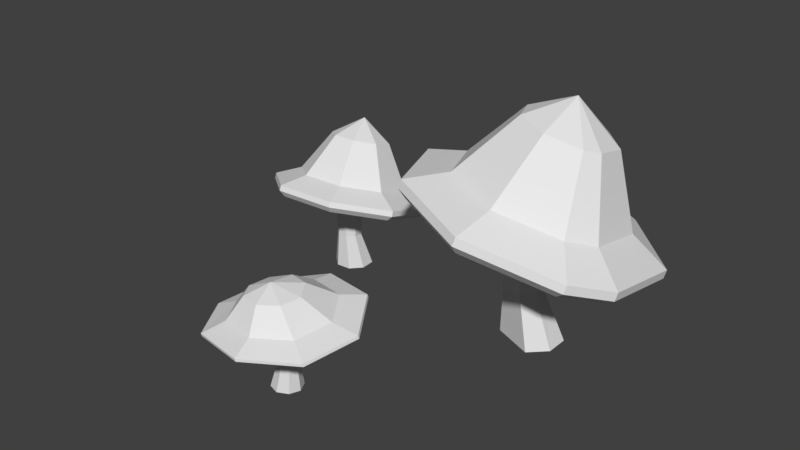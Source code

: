 # Source: Mushroom0.blend  (saved by Blender 2.77.0; exported with 4.5.12 LTS)
import bpy
from mathutils import Matrix  # noqa: F401  (used for matrix-valued properties, if any)

bpy.ops.wm.read_factory_settings(use_empty=True)
scene = bpy.context.scene
scene.name = 'Scene'

# ---- collections
col_collection_1 = bpy.data.collections.new('Collection 1'); scene.collection.children.link(col_collection_1)

# ---- world
world_world = bpy.data.worlds.new('World'); scene.world = world_world
world_world.color = (0.05088, 0.05088, 0.05088)
world_world.use_sun_shadow = False
world_world.sun_shadow_jitter_overblur = 0.0
world_world.cycles.sampling_method = 'MANUAL'

# ---- meshes
me_circle_001 = bpy.data.meshes.new('Circle.001')
me_circle_001.from_pydata([(-3.251, 1.379, 0.2388), (-3.577, 1.108, 0.3786), (-3.801, 0.5164, 0.5687), (-3.501, -0.1553, 0.6525), (-2.826, -0.4423, 0.5581), (-2.17, -0.1766, 0.3408), (-1.977, 0.1263, 0.225), (-2.003, 0.8486, 0.06438), (-2.531, 1.367, 0.07012), (-3.095, 1.132, 0.41), (-3.317, 0.9475, 0.5055), (-3.471, 0.5431, 0.6354), (-3.266, 0.08422, 0.6926), (-2.804, -0.1119, 0.6281), (-2.356, 0.0697, 0.4797), (-2.224, 0.2766, 0.4005), (-2.242, 0.7701, 0.2908), (-2.602, 1.125, 0.2947), (-2.856, 0.9689, 0.9296), (-2.977, 0.8689, 0.9812), (-3.06, 0.6504, 1.051), (-2.949, 0.4024, 1.082), (-2.699, 0.2965, 1.047), (-2.457, 0.3946, 0.9673), (-2.386, 0.5064, 0.9245), (-2.395, 0.7731, 0.8652), (-2.59, 0.9646, 0.8673), (-2.698, 0.6948, 1.192), (-2.66, 0.5857, 0.3102), (-2.654, 0.4226, 0.3465), (-2.765, 0.3092, 0.3991), (-3.047, 0.4289, 0.4384), (-2.953, 0.6759, 0.3591), (-2.779, 0.7029, 0.3115), (-2.816, 0.3179, 0.2388), (-3.481, -0.1325, 0.5054), (-2.586, 1.271, -0.03162), (-2.858, -0.397, 0.4182), (-3.25, 1.282, 0.1239), (-3.55, 1.032, 0.2527), (-2.253, -0.1521, 0.2179), (-2.075, 0.1271, 0.1111), (-3.757, 0.4867, 0.4279), (-2.099, 0.7929, -0.03691), (-3.518, -0.1715, 0.5909), (-2.015, 0.8351, 0.001155), (-2.545, 1.355, 0.006909), (-2.84, -0.4594, 0.4962), (-3.267, 1.367, 0.1761), (-3.593, 1.095, 0.3162), (-2.183, -0.1929, 0.2783), (-1.989, 0.1109, 0.1622), (-3.819, 0.502, 0.5068), (-2.617, 0.6159, -0.6381), (-2.834, 0.5262, -0.617), (-2.617, 0.4364, -0.6381), (-3.051, 0.4364, -0.6381), (-2.744, 0.3096, -0.6381), (-2.924, 0.7427, -0.6381), (-2.744, 0.7427, -0.6381), (-2.727, 0.4089, 0.1999), (-3.041, 0.4129, 0.2679), (-2.731, 0.5392, 0.1731), (-2.826, 0.6326, 0.174), (-2.956, 0.6343, 0.2022), (-2.834, 0.3354, -0.2032), (-2.948, 0.6074, -0.2158), (-2.754, 0.4151, -0.2165), (-3.026, 0.415, -0.1933), (-2.755, 0.5277, -0.2257), (-2.835, 0.6074, -0.2254), (-5.15, 0.6898, -0.05801), (-5.118, 0.2384, 0.0919), (-4.759, -0.05816, 0.1953), (-4.284, -0.02609, 0.1916), (-3.97, 0.3158, 0.08298), (-4.001, 0.7672, -0.06693), (-4.36, 1.064, -0.1703), (-4.836, 1.032, -0.1666), (-4.964, 0.6596, 0.05221), (-4.942, 0.3512, 0.1546), (-4.697, 0.1486, 0.2253), (-4.372, 0.1706, 0.2227), (-4.158, 0.4041, 0.1485), (-4.18, 0.7125, 0.04612), (-4.425, 0.9151, -0.02451), (-4.75, 0.8932, -0.02199), (-4.783, 0.7043, 0.3868), (-4.772, 0.5377, 0.4421), (-4.639, 0.4282, 0.4803), (-4.464, 0.4401, 0.4789), (-4.348, 0.5663, 0.4388), (-4.359, 0.7329, 0.3835), (-4.492, 0.8424, 0.3453), (-4.667, 0.8306, 0.3467), (-4.568, 0.6863, 0.5668), (-4.515, 0.635, -0.01202), (-4.434, 0.568, 0.01133), (-4.427, 0.4661, 0.04518), (-4.498, 0.3889, 0.06971), (-4.605, 0.3817, 0.07054), (-4.686, 0.4486, 0.04719), (-4.693, 0.5506, 0.01334), (-4.622, 0.6278, -0.01119), (-4.453, 0.4455, -0.05803), (-4.304, -0.01104, 0.09806), (-4.813, 0.9639, -0.2321), (-5.102, 0.6488, -0.132), (-4.015, 0.3041, -0.00206), (-5.073, 0.2327, 0.006162), (-4.044, 0.7202, -0.1402), (-4.743, -0.0406, 0.1015), (-4.375, 0.9935, -0.2355), (-4.359, 1.052, -0.211), (-4.282, -0.04086, 0.1519), (-4.836, 1.02, -0.2073), (-5.151, 0.677, -0.09841), (-3.968, 0.302, 0.04296), (-5.119, 0.2243, 0.05191), (-3.999, 0.7546, -0.1074), (-4.759, -0.07302, 0.1556), (-4.511, 0.6683, -0.6226), (-4.561, 0.5257, -0.6091), (-4.697, 0.4599, -0.6226), (-4.425, 0.5915, -0.6226), (-4.61, 0.3831, -0.6226), (-4.495, 0.3899, -0.6226), (-4.418, 0.4762, -0.6226), (-4.703, 0.5752, -0.6226), (-4.627, 0.6615, -0.6226), (-4.458, 0.5273, -0.08306), (-4.659, 0.4317, -0.05656), (-4.595, 0.3779, -0.03929), (-4.523, 0.5811, -0.1003), (-4.608, 0.5754, -0.09973), (-4.509, 0.3836, -0.0399), (-4.665, 0.5135, -0.0816), (-4.469, 0.4443, -0.3426), (-4.649, 0.5056, -0.3507), (-4.473, 0.5165, -0.3512), (-4.644, 0.4334, -0.3422), (-4.59, 0.3856, -0.3362), (-4.528, 0.5643, -0.3571), (-4.517, 0.3901, -0.3364), (-4.6, 0.5598, -0.3569), (-4.092, -1.47, -0.1552), (-3.671, -1.562, -0.1237), (-3.312, -1.331, -0.1272), (-3.225, -0.9125, -0.09271), (-3.461, -0.5515, -0.04175), (-3.882, -0.4596, -0.07314), (-4.241, -0.6907, -0.1514), (-4.328, -1.109, -0.1862), (-4.0, -1.335, -0.08748), (-3.713, -1.398, -0.0686), (-3.467, -1.24, -0.06768), (-3.408, -0.9543, -0.04477), (-3.57, -0.7077, -0.0126), (-3.857, -0.6449, -0.03143), (-4.103, -0.8028, -0.09077), (-4.162, -1.089, -0.1144), (-3.931, -1.229, 0.07672), (-3.776, -1.263, 0.0857), (-3.643, -1.178, 0.09029), (-3.611, -1.023, 0.09561), (-3.699, -0.8898, 0.1111), (-3.854, -0.8559, 0.1015), (-3.987, -0.9412, 0.06975), (-4.019, -1.096, 0.06331), (-3.83, -1.078, 0.1507), (-3.883, -0.9406, -0.1146), (-3.802, -0.8884, -0.09534), (-3.707, -0.9092, -0.08971), (-3.654, -0.9907, -0.09903), (-3.673, -1.085, -0.1086), (-3.754, -1.137, -0.11), (-3.849, -1.117, -0.1157), (-3.903, -1.035, -0.1243), (-3.695, -0.9658, -0.1919), (-3.26, -0.9106, -0.1329), (-4.277, -1.092, -0.2207), (-4.059, -1.425, -0.1918), (-3.478, -0.5778, -0.08721), (-3.671, -1.509, -0.1632), (-3.866, -0.4931, -0.1154), (-3.34, -1.296, -0.1657), (-4.197, -0.7061, -0.1877), (-4.239, -0.6849, -0.172), (-3.219, -0.9074, -0.1138), (-4.326, -1.105, -0.2071), (-4.089, -1.467, -0.1758), (-3.457, -0.5454, -0.06229), (-3.666, -1.559, -0.1445), (-3.879, -0.4532, -0.0934), (-3.306, -1.327, -0.1487), (-3.87, -0.9451, -0.6636), (-3.782, -1.02, -0.6511), (-3.774, -1.135, -0.6572), (-3.791, -0.9052, -0.6616), (-3.695, -1.095, -0.6591), (-3.667, -1.012, -0.6627), (-3.707, -0.9327, -0.6616), (-3.858, -1.108, -0.6578), (-3.898, -1.029, -0.6614), (-3.755, -0.9469, -0.214), (-3.743, -1.117, -0.1873), (-3.687, -1.086, -0.1775), (-3.811, -0.9777, -0.2334), (-3.831, -1.04, -0.2309), (-3.667, -1.023, -0.1827), (-3.803, -1.098, -0.2095), (-3.699, -0.9776, -0.4302), (-3.793, -1.088, -0.4321), (-3.751, -0.9606, -0.4384), (-3.74, -1.105, -0.4237), (-3.691, -1.08, -0.4211), (-3.801, -0.986, -0.4463), (-3.674, -1.027, -0.4266), (-3.818, -1.039, -0.4416)], [], [(7, 8, 17, 16), (8, 0, 9, 17), (4, 5, 14, 13), (1, 2, 11, 10), (0, 1, 10, 9), (6, 7, 16, 15), (5, 6, 15, 14), (2, 3, 12, 11), (11, 12, 21, 20), (16, 17, 26, 25), (12, 13, 22, 21), (17, 9, 18, 26), (13, 14, 23, 22), (10, 11, 20, 19), (9, 10, 19, 18), (15, 16, 25, 24), (14, 15, 24, 23), (2, 52, 44, 3), (23, 24, 27), (24, 25, 27), (20, 21, 27), (25, 26, 27), (21, 22, 27), (22, 23, 27), (19, 20, 27), (8, 7, 45, 46), (18, 19, 27), (32, 31, 42, 39), (28, 43, 41, 29), (42, 31, 35), (26, 18, 27), (28, 33, 36, 43), (32, 39, 38), (56, 58, 54), (29, 41, 40), (30, 29, 40, 37), (67, 65, 57, 55), (65, 68, 56, 57), (69, 67, 55, 53), (30, 37, 35, 31), (70, 69, 53, 59), (66, 70, 59, 58), (50, 47, 37, 40), (48, 46, 36, 38), (47, 44, 35, 37), (68, 66, 58, 56), (51, 50, 40, 41), (44, 52, 42, 35), (49, 48, 38, 39), (45, 51, 41, 43), (52, 49, 39, 42), (46, 45, 43, 36), (6, 51, 45, 7), (1, 49, 52, 2), (4, 47, 50, 5), (6, 5, 50, 51), (0, 8, 46, 48), (1, 0, 48, 49), (4, 3, 44, 47), (32, 64, 61, 31), (59, 53, 54), (58, 59, 54), (53, 55, 54), (57, 56, 54), (55, 57, 54), (32, 33, 63, 64), (61, 64, 66, 68), (33, 28, 62, 63), (28, 29, 60, 62), (30, 31, 61, 34), (29, 30, 34, 60), (64, 63, 70, 66), (38, 36, 33, 32), (63, 62, 69, 70), (62, 60, 67, 69), (34, 61, 68, 65), (60, 34, 65, 67), (72, 73, 81, 80), (85, 86, 94, 93), (75, 76, 84, 83), (86, 79, 87, 94), (79, 80, 88, 87), (76, 77, 85, 84), (81, 82, 90, 89), (82, 83, 91, 90), (80, 81, 89, 88), (93, 94, 95), (83, 84, 92, 91), (71, 78, 115, 116), (71, 116, 118, 72), (84, 85, 93, 92), (72, 118, 120, 73), (76, 119, 113, 77), (92, 93, 95), (89, 90, 95), (90, 91, 95), (114, 120, 111, 105), (78, 77, 113, 115), (113, 119, 110, 112), (116, 115, 106, 107), (118, 116, 107, 109), (100, 111, 109, 101), (74, 75, 83, 82), (88, 89, 95), (96, 112, 110, 97), (77, 78, 86, 85), (78, 71, 79, 86), (98, 108, 105, 99), (73, 74, 82, 81), (139, 137, 127, 124), (140, 138, 128, 123), (141, 140, 123, 125), (142, 139, 124, 121), (143, 141, 125, 126), (144, 142, 121, 129), (137, 143, 126, 127), (138, 144, 129, 128), (96, 103, 106, 112), (120, 118, 109, 111), (117, 114, 105, 108), (100, 99, 105, 111), (91, 92, 95), (102, 101, 109, 107), (97, 110, 108, 98), (107, 106, 103, 102), (115, 113, 112, 106), (75, 117, 119, 76), (73, 120, 114, 74), (74, 114, 117, 75), (87, 88, 95), (119, 117, 108, 110), (94, 87, 95), (127, 126, 122), (129, 121, 122), (128, 129, 122), (126, 125, 122), (121, 124, 122), (125, 123, 122), (124, 127, 122), (123, 128, 122), (102, 103, 134, 136), (98, 99, 135, 104), (103, 96, 133, 134), (99, 100, 132, 135), (96, 97, 130, 133), (100, 101, 131, 132), (101, 102, 136, 131), (97, 98, 104, 130), (136, 134, 144, 138), (104, 135, 143, 137), (134, 133, 142, 144), (135, 132, 141, 143), (133, 130, 139, 142), (132, 131, 140, 141), (131, 136, 138, 140), (130, 104, 137, 139), (151, 152, 160, 159), (148, 149, 157, 156), (152, 145, 153, 160), (145, 146, 154, 153), (149, 150, 158, 157), (146, 147, 155, 154), (150, 151, 159, 158), (155, 156, 164, 163), (159, 160, 168, 167), (156, 157, 165, 164), (160, 153, 161, 168), (153, 154, 162, 161), (157, 158, 166, 165), (154, 155, 163, 162), (158, 159, 167, 166), (150, 193, 187, 151), (162, 163, 169), (166, 167, 169), (163, 164, 169), (167, 168, 169), (164, 165, 169), (161, 162, 169), (165, 166, 169), (192, 190, 181, 183), (174, 185, 183, 175), (170, 186, 184, 171), (193, 191, 182, 184), (176, 175, 183, 181), (170, 177, 180, 186), (181, 180, 177, 176), (172, 182, 179, 173), (174, 173, 179, 185), (213, 211, 201, 198), (214, 212, 202, 197), (215, 214, 197, 199), (216, 213, 198, 195), (217, 215, 199, 200), (218, 216, 195, 203), (211, 217, 200, 201), (212, 218, 203, 202), (190, 189, 180, 181), (152, 151, 187, 189), (191, 188, 179, 182), (171, 184, 182, 172), (168, 161, 169), (188, 194, 185, 179), (194, 192, 183, 185), (187, 193, 184, 186), (189, 187, 186, 180), (146, 192, 194, 147), (149, 191, 193, 150), (145, 190, 192, 146), (145, 152, 189, 190), (147, 194, 188, 148), (148, 188, 191, 149), (201, 200, 196), (203, 195, 196), (202, 203, 196), (200, 199, 196), (195, 198, 196), (199, 197, 196), (198, 201, 196), (197, 202, 196), (176, 177, 208, 210), (172, 173, 209, 178), (177, 170, 207, 208), (173, 174, 206, 209), (170, 171, 204, 207), (174, 175, 205, 206), (175, 176, 210, 205), (171, 172, 178, 204), (210, 208, 218, 212), (178, 209, 217, 211), (208, 207, 216, 218), (209, 206, 215, 217), (207, 204, 213, 216), (206, 205, 214, 215), (205, 210, 212, 214), (204, 178, 211, 213), (3, 4, 13, 12), (147, 148, 156, 155), (71, 72, 80, 79)])
_uv = me_circle_001.uv_layers.new(name='UVMap')
_uv.uv.foreach_set('vector', [0.0, 0.0, 0.0, 0.0, 0.0, 0.0, 0.0, 0.0, 0.0, 0.0, 0.0, 0.0, 0.0, 0.0, 0.0, 0.0, 0.0, 0.0, 0.0, 0.0, 0.0, 0.0, 0.0, 0.0, 0.0, 0.0, 0.0, 0.0, 0.0, 0.0, 0.0, 0.0, 0.0, 0.0, 0.0, 0.0, 0.0, 0.0, 0.0, 0.0, 0.0, 0.0, 0.0, 0.0, 0.0, 0.0, 0.0, 0.0, 0.0, 0.0, 0.0, 0.0, 0.0, 0.0, 0.0, 0.0, 0.0, 0.0, 0.0, 0.0, 0.0, 0.0, 0.0, 0.0, 0.0, 0.0, 0.0, 0.0, 0.0, 0.0, 0.0, 0.0, 0.0, 0.0, 0.0, 0.0, 0.0, 0.0, 0.0, 0.0, 0.0, 0.0, 0.0, 0.0, 0.0, 0.0, 0.0, 0.0, 0.0, 0.0, 0.0, 0.0, 0.0, 0.0, 0.0, 0.0, 0.0, 0.0, 0.0, 0.0, 0.0, 0.0, 0.0, 0.0, 0.0, 0.0, 0.0, 0.0, 0.0, 0.0, 0.0, 0.0, 0.0, 0.0, 0.0, 0.0, 0.0, 0.0, 0.0, 0.0, 0.0, 0.0, 0.0, 0.0, 0.0, 0.0, 0.0, 0.0, 0.0, 0.0, 0.0, 0.0, 0.0, 0.0, 0.0, 0.0, 0.0, 0.0, 0.0, 0.0, 0.0, 0.0, 0.0, 0.0, 0.0, 0.0, 0.0, 0.0, 0.0, 0.0, 0.0, 0.0, 0.0, 0.0, 0.0, 0.0, 0.0, 0.0, 0.0, 0.0, 0.0, 0.0, 0.0, 0.0, 0.0, 0.0, 0.0, 0.0, 0.0, 0.0, 0.0, 0.0, 0.0, 0.0, 0.0, 0.0, 0.0, 0.0, 0.0, 0.0, 0.0, 0.0, 0.0, 0.0, 0.0, 0.0, 0.0, 0.0, 0.0, 0.0, 0.0, 0.0, 0.0, 0.0, 0.0, 0.0, 0.0, 0.0, 0.0, 0.0, 0.0, 0.0, 0.0, 0.0, 0.0, 0.0, 0.0, 0.0, 0.0, 0.0, 0.0, 0.0, 0.0, 0.0, 0.0, 0.0, 0.0, 0.0, 0.0, 0.0, 0.0, 0.0, 0.0, 0.0, 0.0, 0.0, 0.0, 0.0, 0.0, 0.0, 0.0, 0.0, 0.0, 0.0, 0.0, 0.0, 0.0, 0.0, 0.0, 0.0, 0.0, 0.0, 0.0, 0.0, 0.0, 0.0, 0.0, 0.0, 0.0, 0.0, 0.0, 0.0, 0.0, 0.0, 0.0, 0.0, 0.0, 0.0, 0.0, 0.0, 0.0, 0.0, 0.0, 0.0, 0.0, 0.0, 0.0, 0.0, 0.0, 0.0, 0.0, 0.0, 0.0, 0.0, 0.0, 0.0, 0.0, 0.0, 0.0, 0.0, 0.0, 0.0, 0.0, 0.0, 0.0, 0.0, 0.0, 0.0, 0.0, 0.0, 0.0, 0.0, 0.0, 0.0, 0.0, 0.0, 0.0, 0.0, 0.0, 0.0, 0.0, 0.0, 0.0, 0.0, 0.0, 0.0, 0.0, 0.0, 0.0, 0.0, 0.0, 0.0, 0.0, 0.0, 0.0, 0.0, 0.0, 0.0, 0.0, 0.0, 0.0, 0.0, 0.0, 0.0, 0.0, 0.0, 0.0, 0.0, 0.0, 0.0, 0.0, 0.0, 0.0, 0.0, 0.0, 0.0, 0.0, 0.0, 0.0, 0.0, 0.0, 0.0, 0.0, 0.0, 0.0, 0.0, 0.0, 0.0, 0.0, 0.0, 0.0, 0.0, 0.0, 0.0, 0.0, 0.0, 0.0, 0.0, 0.0, 0.0, 0.0, 0.0, 0.0, 0.0, 0.0, 0.0, 0.0, 0.0, 0.0, 0.0, 0.0, 0.0, 0.0, 0.0, 0.0, 0.0, 0.0, 0.0, 0.0, 0.0, 0.0, 0.0, 0.0, 0.0, 0.0, 0.0, 0.0, 0.0, 0.0, 0.0, 0.0, 0.0, 0.0, 0.0, 0.0, 0.0, 0.0, 0.0, 0.0, 0.0, 0.0, 0.0, 0.0, 0.0, 0.0, 0.0, 0.0, 0.0, 0.0, 0.0, 0.0, 0.0, 0.0, 0.0, 0.0, 0.0, 0.0, 0.0, 0.0, 0.0, 0.0, 0.0, 0.0, 0.0, 0.0, 0.0, 0.0, 0.0, 0.0, 0.0, 0.0, 0.0, 0.0, 0.0, 0.0, 0.0, 0.0, 0.0, 0.0, 0.0, 0.0, 0.0, 0.0, 0.0, 0.0, 0.0, 0.0, 0.0, 0.0, 0.0, 0.0, 0.0, 0.0, 0.0, 0.0, 0.0, 0.0, 0.0, 0.0, 0.0, 0.0, 0.0, 0.0, 0.0, 0.0, 0.0, 0.0, 0.0, 0.0, 0.0, 0.0, 0.0, 0.0, 0.0, 0.0, 0.0, 0.0, 0.0, 0.0, 0.0, 0.0, 0.0, 0.0, 0.0, 0.0, 0.0, 0.0, 0.0, 0.0, 0.0, 0.0, 0.0, 0.0, 0.0, 0.0, 0.0, 0.0, 0.0, 0.0, 0.0, 0.0, 0.0, 0.0, 0.0, 0.0, 0.0, 0.0, 0.0, 0.0, 0.0, 0.0, 0.0, 0.0, 0.0, 0.0, 0.0, 0.0, 0.0, 0.0, 0.0, 0.0, 0.0, 0.0, 0.0, 0.0, 0.0, 0.0, 0.0, 0.0, 0.0, 0.0, 0.0, 0.0, 0.0, 0.0, 0.0, 0.0, 0.0, 0.0, 0.0, 0.0, 0.0, 0.0, 0.0, 0.0, 0.0, 0.0, 0.0, 0.0, 0.0, 0.0, 0.0, 0.0, 0.0, 0.0, 0.0, 0.0, 0.0, 0.0, 0.0, 0.0, 0.0, 0.0, 0.0, 0.0, 0.0, 0.0, 0.0, 0.0, 0.0, 0.0, 0.0, 0.0, 0.0, 0.0, 0.0, 0.0, 0.0, 0.0, 0.0, 0.0, 0.0, 0.0, 0.0, 0.0, 0.0, 0.0, 0.0, 0.0, 0.0, 0.0, 0.0, 0.0, 0.0, 0.0, 0.0, 0.0, 0.0, 0.0, 0.0, 0.0, 0.0, 0.0, 0.0, 0.0, 0.0, 0.0, 0.0, 0.0, 0.0, 0.0, 0.0, 0.0, 0.0, 0.0, 0.0, 0.0, 0.0, 0.0, 0.0, 0.0, 0.0, 0.0, 0.0, 0.0, 0.0, 0.0, 0.0, 0.0, 0.0, 0.0, 0.0, 0.0, 0.0, 0.0, 0.0, 0.0, 0.0, 0.0, 0.0, 0.0, 0.0, 0.0, 0.0, 0.0, 0.0, 0.0, 0.0, 0.0, 0.0, 0.0, 0.0, 0.0, 0.0, 0.0, 0.0, 0.0, 0.0, 0.0, 0.0, 0.0, 0.0, 0.0, 0.0, 0.0, 0.0, 0.0, 0.0, 0.0, 0.0, 0.0, 0.0, 0.0, 0.0, 0.0, 0.0, 0.0, 0.0, 0.0, 0.0, 0.0, 0.0, 0.0, 0.0, 0.0, 0.0, 0.0, 0.0, 0.0, 0.0, 0.0, 0.0, 0.0, 0.0, 0.0, 0.0, 0.0, 0.0, 0.0, 0.0, 0.0, 0.0, 0.0, 0.0, 0.0, 0.0, 0.0, 0.0, 0.0, 0.0, 0.0, 0.0, 0.0, 0.0, 0.0, 0.0, 0.0, 0.0, 0.0, 0.0, 0.0, 0.0, 0.0, 0.0, 0.0, 0.0, 0.0, 0.0, 0.0, 0.0, 0.0, 0.0, 0.0, 0.0, 0.0, 0.0, 0.0, 0.0, 0.0, 0.0, 0.0, 0.0, 0.0, 0.0, 0.0, 0.0, 0.0, 0.0, 0.0, 0.0, 0.0, 0.0, 0.0, 0.0, 0.0, 0.0, 0.0, 0.0, 0.0, 0.0, 0.0, 0.0, 0.0, 0.0, 0.0, 0.0, 0.0, 0.0, 0.0, 0.0, 0.0, 0.0, 0.0, 0.0, 0.0, 0.0, 0.0, 0.0, 0.0, 0.0, 0.0, 0.0, 0.0, 0.0, 0.0, 0.0, 0.0, 0.0, 0.0, 0.0, 0.0, 0.0, 0.0, 0.0, 0.0, 0.0, 0.0, 0.0, 0.0, 0.0, 0.0, 0.0, 0.0, 0.0, 0.0, 0.0, 0.0, 0.0, 0.0, 0.0, 0.0, 0.0, 0.0, 0.0, 0.0, 0.0, 0.0, 0.0, 0.0, 0.0, 0.0, 0.0, 0.0, 0.0, 0.0, 0.0, 0.0, 0.0, 0.0, 0.0, 0.0, 0.0, 0.0, 0.0, 0.0, 0.0, 0.0, 0.0, 0.0, 0.0, 0.0, 0.0, 0.0, 0.0, 0.0, 0.0, 0.0, 0.0, 0.0, 0.0, 0.0, 0.0, 0.0, 0.0, 0.0, 0.0, 0.0, 0.0, 0.0, 0.0, 0.0, 0.0, 0.0, 0.0, 0.0, 0.0, 0.0, 0.0, 0.0, 0.0, 0.0, 0.0, 0.0, 0.0, 0.0, 0.0, 0.0, 0.0, 0.0, 0.0, 0.0, 0.0, 0.0, 0.0, 0.0, 0.0, 0.0, 0.0, 0.0, 0.0, 0.0, 0.0, 0.0, 0.0, 0.0, 0.0, 0.0, 0.0, 0.0, 0.0, 0.0, 0.0, 0.0, 0.0, 0.0, 0.0, 0.0, 0.0, 0.0, 0.0, 0.0, 0.0, 0.0, 0.0, 0.0, 0.0, 0.0, 0.0, 0.0, 0.0, 0.0, 0.0, 0.0, 0.0, 0.0, 0.0, 0.0, 0.0, 0.0, 0.0, 0.0, 0.0, 0.0, 0.0, 0.0, 0.0, 0.0, 0.0, 0.0, 0.0, 0.0, 0.0, 0.0, 0.0, 0.0, 0.0, 0.0, 0.0, 0.0, 0.0, 0.0, 0.0, 0.0, 0.0, 0.0, 0.0, 0.0, 0.0, 0.0, 0.0, 0.0, 0.0, 0.0, 0.0, 0.0, 0.0, 0.0, 0.0, 0.0, 0.0, 0.0, 0.0, 0.0, 0.0, 0.0, 0.0, 0.0, 0.0, 0.0, 0.0, 0.0, 0.0, 0.0, 0.0, 0.0, 0.0, 0.0, 0.0, 0.0, 0.0, 0.0, 0.0, 0.0, 0.0, 0.0, 0.0, 0.0, 0.0, 0.0, 0.0, 0.0, 0.0, 0.0, 0.0, 0.0, 0.0, 0.0, 0.0, 0.0, 0.0, 0.0, 0.0, 0.0, 0.0, 0.0, 0.0, 0.0, 0.0, 0.0, 0.0, 0.0, 0.0, 0.0, 0.0, 0.0, 0.0, 0.0, 0.0, 0.0, 0.0, 0.0, 0.0, 0.0, 0.0, 0.0, 0.0, 0.0, 0.0, 0.0, 0.0, 0.0, 0.0, 0.0, 0.0, 0.0, 0.0, 0.0, 0.0, 0.0, 0.0, 0.0, 0.0, 0.0, 0.0, 0.0, 0.0, 0.0, 0.0, 0.0, 0.0, 0.0, 0.0, 0.0, 0.0, 0.0, 0.0, 0.0, 0.0, 0.0, 0.0, 0.0, 0.0, 0.0, 0.0, 0.0, 0.0, 0.0, 0.0, 0.0, 0.0, 0.0, 0.0, 0.0, 0.0, 0.0, 0.0, 0.0, 0.0, 0.0, 0.0, 0.0, 0.0, 0.0, 0.0, 0.0, 0.0, 0.0, 0.0, 0.0, 0.0, 0.0, 0.0, 0.0, 0.0, 0.0, 0.0, 0.0, 0.0, 0.0, 0.0, 0.0, 0.0, 0.0, 0.0, 0.0, 0.0, 0.0, 0.0, 0.0, 0.0, 0.0, 0.0, 0.0, 0.0, 0.0, 0.0, 0.0, 0.0, 0.0, 0.0, 0.0, 0.0, 0.0, 0.0, 0.0, 0.0, 0.0, 0.0, 0.0, 0.0, 0.0, 0.0, 0.0, 0.0, 0.0, 0.0, 0.0, 0.0, 0.0, 0.0, 0.0, 0.0, 0.0, 0.0, 0.0, 0.0, 0.0, 0.0, 0.0, 0.0, 0.0, 0.0, 0.0, 0.0, 0.0, 0.0, 0.0, 0.0, 0.0, 0.0, 0.0, 0.0, 0.0, 0.0, 0.0, 0.0, 0.0, 0.0, 0.0, 0.0, 0.0, 0.0, 0.0, 0.0, 0.0, 0.0, 0.0, 0.0, 0.0, 0.0, 0.0, 0.0, 0.0, 0.0, 0.0, 0.0, 0.0, 0.0, 0.0, 0.0, 0.0, 0.0, 0.0, 0.0, 0.0, 0.0, 0.0, 0.0, 0.0, 0.0, 0.0, 0.0, 0.0, 0.0, 0.0, 0.0, 0.0, 0.0, 0.0, 0.0, 0.0, 0.0, 0.0, 0.0, 0.0, 0.0, 0.0, 0.0, 0.0, 0.0, 0.0, 0.0, 0.0, 0.0, 0.0, 0.0, 0.0, 0.0, 0.0, 0.0, 0.0, 0.0, 0.0, 0.0, 0.0, 0.0, 0.0, 0.0, 0.0, 0.0, 0.0, 0.0, 0.0, 0.0, 0.0, 0.0, 0.0, 0.0, 0.0, 0.0, 0.0, 0.0, 0.0, 0.0, 0.0, 0.0, 0.0, 0.0, 0.0, 0.0, 0.0, 0.0, 0.0, 0.0, 0.0, 0.0, 0.0, 0.0, 0.0, 0.0, 0.0, 0.0, 0.0, 0.0, 0.0, 0.0, 0.0, 0.0, 0.0, 0.0, 0.0, 0.0, 0.0, 0.0, 0.0, 0.0, 0.0, 0.0, 0.0, 0.0, 0.0, 0.0, 0.0, 0.0, 0.0, 0.0, 0.0, 0.0, 0.0, 0.0, 0.0, 0.0, 0.0, 0.0, 0.0, 0.0, 0.0, 0.0, 0.0, 0.0, 0.0, 0.0, 0.0, 0.0, 0.0, 0.0, 0.0, 0.0, 0.0, 0.0, 0.0, 0.0, 0.0, 0.0, 0.0, 0.0, 0.0, 0.0, 0.0, 0.0, 0.0, 0.0, 0.0, 0.0, 0.0, 0.0, 0.0, 0.0, 0.0, 0.0, 0.0, 0.0, 0.0, 0.0, 0.0, 0.0, 0.0, 0.0, 0.0, 0.0, 0.0, 0.0, 0.0, 0.0, 0.0, 0.0, 0.0, 0.0, 0.0, 0.0, 0.0, 0.0, 0.0, 0.0, 0.0, 0.0, 0.0, 0.0, 0.0, 0.0, 0.0, 0.0, 0.0, 0.0, 0.0, 0.0, 0.0, 0.0, 0.0, 0.0, 0.0, 0.0, 0.0, 0.0, 0.0, 0.0, 0.0, 0.0, 0.0, 0.0, 0.0, 0.0, 0.0, 0.0, 0.0, 0.0, 0.0, 0.0, 0.0, 0.0, 0.0, 0.0, 0.0, 0.0, 0.0, 0.0, 0.0, 0.0, 0.0, 0.0, 0.0, 0.0, 0.0, 0.0, 0.0, 0.0, 0.0, 0.0, 0.0, 0.0, 0.0, 0.0, 0.0, 0.0, 0.0, 0.0, 0.0, 0.0, 0.0, 0.0, 0.0, 0.0, 0.0, 0.0, 0.0, 0.0, 0.0, 0.0, 0.0, 0.0, 0.0, 0.0, 0.0, 0.0, 0.0, 0.0, 0.0, 0.0, 0.0, 0.0, 0.0, 0.0, 0.0, 0.0, 0.0, 0.0, 0.0, 0.0, 0.0, 0.0, 0.0, 0.0, 0.0, 0.0, 0.0, 0.0, 0.0, 0.0, 0.0, 0.0, 0.0, 0.0, 0.0, 0.0, 0.0, 0.0, 0.0, 0.0, 0.0, 0.0, 0.0, 0.0, 0.0, 0.0, 0.0, 0.0, 0.0, 0.0, 0.0, 0.0, 0.0, 0.0, 0.0, 0.0, 0.0, 0.0, 0.0, 0.0, 0.0, 0.0, 0.0, 0.0, 0.0, 0.0, 0.0, 0.0, 0.0, 0.0, 0.0, 0.0, 0.0, 0.0, 0.0, 0.0, 0.0, 0.0, 0.0, 0.0, 0.0, 0.0, 0.0, 0.0, 0.0, 0.0, 0.0, 0.0, 0.0, 0.0, 0.0, 0.0, 0.0, 0.0, 0.0, 0.0, 0.0, 0.0, 0.0, 0.0, 0.0, 0.0, 0.0, 0.0, 0.0, 0.0, 0.0, 0.0, 0.0, 0.0, 0.0, 0.0, 0.0, 0.0, 0.0, 0.0, 0.0, 0.0, 0.0, 0.0, 0.0, 0.0, 0.0, 0.0, 0.0, 0.0, 0.0, 0.0, 0.0, 0.0, 0.0, 0.0, 0.0, 0.0, 0.0, 0.0, 0.0, 0.0, 0.0, 0.0, 0.0, 0.0, 0.0, 0.0, 0.0, 0.0, 0.0, 0.0, 0.0, 0.0, 0.0, 0.0, 0.0, 0.0, 0.0, 0.0, 0.0, 0.0, 0.0, 0.0, 0.0, 0.0, 0.0, 0.0, 0.0, 0.0, 0.0, 0.0, 0.0, 0.0, 0.0, 0.0, 0.0, 0.0, 0.0, 0.0, 0.0, 0.0, 0.0, 0.0, 0.0, 0.0, 0.0, 0.0, 0.0, 0.0, 0.0, 0.0, 0.0, 0.0, 0.0, 0.0, 0.0, 0.0, 0.0, 0.0, 0.0, 0.0, 0.0, 0.0, 0.0, 0.0, 0.0, 0.0, 0.0, 0.0, 0.0, 0.0, 0.0, 0.0, 0.0, 0.0, 0.0, 0.0, 0.0, 0.0, 0.0, 0.0, 0.0, 0.0, 0.0, 0.0, 0.0, 0.0, 0.0, 0.0, 0.0, 0.0, 0.0, 0.0, 0.0, 0.0, 0.0, 0.0, 0.0, 0.0, 0.0, 0.0, 0.0, 0.0, 0.0, 0.0, 0.0, 0.0, 0.0, 0.0, 0.0, 0.0, 0.0, 0.0, 0.0, 0.0, 0.0, 0.0, 0.0, 0.0, 0.0, 0.0, 0.0, 0.0, 0.0, 0.0, 0.0, 0.0, 0.0, 0.0, 0.0, 0.0, 0.0, 0.0, 0.0, 0.0, 0.0, 0.0, 0.0, 0.0, 0.0, 0.0, 0.0, 0.0, 0.0, 0.0, 0.0, 0.0, 0.0, 0.0, 0.0, 0.0, 0.0, 0.0, 0.0, 0.0, 0.0, 0.0, 0.0, 0.0, 0.0, 0.0, 0.0, 0.0, 0.0, 0.0, 0.0, 0.0, 0.0, 0.0, 0.0, 0.0, 0.0, 0.0, 0.0, 0.0, 0.0, 0.0, 0.0, 0.0, 0.0, 0.0, 0.0, 0.0, 0.0, 0.0, 0.0, 0.0, 0.0, 0.0, 0.0, 0.0, 0.0, 0.0, 0.0, 0.0, 0.0, 0.0, 0.0, 0.0, 0.0, 0.0, 0.0, 0.0, 0.0, 0.0, 0.0, 0.0, 0.0, 0.0, 0.0, 0.0, 0.0, 0.0, 0.0, 0.0, 0.0, 0.0, 0.0, 0.0])
_ca = me_circle_001.color_attributes.new('Col', 'BYTE_COLOR', 'CORNER')
_ca.data.foreach_set('color', [0.3372, 0.2664, 0.147, 1.0, 0.3372, 0.2664, 0.147, 1.0, 0.3372, 0.2664, 0.147, 1.0, 0.3372, 0.2664, 0.147, 1.0, 0.3372, 0.2664, 0.147, 1.0, 0.3372, 0.2664, 0.147, 1.0, 0.3372, 0.2664, 0.147, 1.0, 0.3372, 0.2664, 0.147, 1.0, 0.3372, 0.2664, 0.147, 1.0, 0.3372, 0.2664, 0.147, 1.0, 0.3372, 0.2664, 0.147, 1.0, 0.3372, 0.2664, 0.147, 1.0, 0.3372, 0.2664, 0.147, 1.0, 0.3372, 0.2664, 0.147, 1.0, 0.3372, 0.2664, 0.147, 1.0, 0.3372, 0.2664, 0.147, 1.0, 0.3372, 0.2664, 0.147, 1.0, 0.3372, 0.2664, 0.147, 1.0, 0.3372, 0.2664, 0.147, 1.0, 0.3372, 0.2664, 0.147, 1.0, 0.3372, 0.2664, 0.147, 1.0, 0.3372, 0.2664, 0.147, 1.0, 0.3372, 0.2664, 0.147, 1.0, 0.3372, 0.2664, 0.147, 1.0, 0.3372, 0.2664, 0.147, 1.0, 0.3372, 0.2664, 0.147, 1.0, 0.3372, 0.2664, 0.147, 1.0, 0.3372, 0.2664, 0.147, 1.0, 0.3372, 0.2664, 0.147, 1.0, 0.3372, 0.2664, 0.147, 1.0, 0.3372, 0.2664, 0.147, 1.0, 0.3372, 0.2664, 0.147, 1.0, 0.3372, 0.2664, 0.147, 1.0, 0.3372, 0.2664, 0.147, 1.0, 0.3372, 0.2664, 0.147, 1.0, 0.3372, 0.2664, 0.147, 1.0, 0.3372, 0.2664, 0.147, 1.0, 0.3372, 0.2664, 0.147, 1.0, 0.3372, 0.2664, 0.147, 1.0, 0.3372, 0.2664, 0.147, 1.0, 0.3372, 0.2664, 0.147, 1.0, 0.3372, 0.2664, 0.147, 1.0, 0.3372, 0.2664, 0.147, 1.0, 0.3372, 0.2664, 0.147, 1.0, 0.3372, 0.2664, 0.147, 1.0, 0.3372, 0.2664, 0.147, 1.0, 0.3372, 0.2664, 0.147, 1.0, 0.3372, 0.2664, 0.147, 1.0, 0.3372, 0.2664, 0.147, 1.0, 0.3372, 0.2664, 0.147, 1.0, 0.3372, 0.2664, 0.147, 1.0, 0.3372, 0.2664, 0.147, 1.0, 0.3372, 0.2664, 0.147, 1.0, 0.3372, 0.2664, 0.147, 1.0, 0.3372, 0.2664, 0.147, 1.0, 0.3372, 0.2664, 0.147, 1.0, 0.3372, 0.2664, 0.147, 1.0, 0.3372, 0.2664, 0.147, 1.0, 0.3372, 0.2664, 0.147, 1.0, 0.3372, 0.2664, 0.147, 1.0, 0.3372, 0.2664, 0.147, 1.0, 0.3372, 0.2664, 0.147, 1.0, 0.3372, 0.2664, 0.147, 1.0, 0.3372, 0.2664, 0.147, 1.0, 0.3372, 0.2664, 0.147, 1.0, 0.3372, 0.2664, 0.147, 1.0, 0.3372, 0.2664, 0.147, 1.0, 0.3372, 0.2664, 0.147, 1.0, 0.3372, 0.2664, 0.147, 1.0, 0.3372, 0.2664, 0.147, 1.0, 0.3372, 0.2664, 0.147, 1.0, 0.3372, 0.2664, 0.147, 1.0, 0.3372, 0.2664, 0.147, 1.0, 0.3372, 0.2664, 0.147, 1.0, 0.3372, 0.2664, 0.147, 1.0, 0.3372, 0.2664, 0.147, 1.0, 0.3372, 0.2664, 0.147, 1.0, 0.3372, 0.2664, 0.147, 1.0, 0.3372, 0.2664, 0.147, 1.0, 0.3372, 0.2664, 0.147, 1.0, 0.3372, 0.2664, 0.147, 1.0, 0.3372, 0.2664, 0.147, 1.0, 0.3372, 0.2664, 0.147, 1.0, 0.3372, 0.2664, 0.147, 1.0, 0.3372, 0.2664, 0.147, 1.0, 0.3372, 0.2664, 0.147, 1.0, 0.3372, 0.2664, 0.147, 1.0, 0.3372, 0.2664, 0.147, 1.0, 0.3372, 0.2664, 0.147, 1.0, 0.3372, 0.2664, 0.147, 1.0, 0.3372, 0.2664, 0.147, 1.0, 0.3372, 0.2664, 0.147, 1.0, 0.3372, 0.2664, 0.147, 1.0, 0.3372, 0.2664, 0.147, 1.0, 0.3372, 0.2664, 0.147, 1.0, 0.3372, 0.2664, 0.147, 1.0, 0.3372, 0.2664, 0.147, 1.0, 0.3372, 0.2664, 0.147, 1.0, 0.3372, 0.2664, 0.147, 1.0, 0.3372, 0.2664, 0.147, 1.0, 0.07421, 0.05781, 0.05127, 1.0, 0.07421, 0.05781, 0.05127, 1.0, 0.07421, 0.05781, 0.05127, 1.0, 0.07421, 0.05781, 0.05127, 1.0, 0.07421, 0.05781, 0.05127, 1.0, 0.07421, 0.05781, 0.05127, 1.0, 0.07421, 0.05781, 0.05127, 1.0, 0.07421, 0.05781, 0.05127, 1.0, 0.07421, 0.05781, 0.05127, 1.0, 0.07421, 0.05781, 0.05127, 1.0, 0.07421, 0.05781, 0.05127, 1.0, 0.3372, 0.2664, 0.147, 1.0, 0.3372, 0.2664, 0.147, 1.0, 0.3372, 0.2664, 0.147, 1.0, 0.07421, 0.05781, 0.05127, 1.0, 0.07421, 0.05781, 0.05127, 1.0, 0.07421, 0.05781, 0.05127, 1.0, 0.07421, 0.05781, 0.05127, 1.0, 0.07421, 0.05781, 0.05127, 1.0, 0.07421, 0.05781, 0.05127, 1.0, 0.07421, 0.05781, 0.05127, 1.0, 0.7758, 0.5583, 0.2346, 1.0, 0.7758, 0.5583, 0.2346, 1.0, 0.7758, 0.5583, 0.2346, 1.0, 0.07421, 0.05781, 0.05127, 1.0, 0.07421, 0.05781, 0.05127, 1.0, 0.07421, 0.05781, 0.05127, 1.0, 0.07421, 0.05781, 0.05127, 1.0, 0.07421, 0.05781, 0.05127, 1.0, 0.07421, 0.05781, 0.05127, 1.0, 0.07421, 0.05781, 0.05127, 1.0, 0.7758, 0.5583, 0.2346, 1.0, 0.7758, 0.5583, 0.2346, 1.0, 0.7758, 0.5583, 0.2346, 1.0, 0.7758, 0.5583, 0.2346, 1.0, 0.7758, 0.5583, 0.2346, 1.0, 0.7758, 0.5583, 0.2346, 1.0, 0.7758, 0.5583, 0.2346, 1.0, 0.7758, 0.5583, 0.2346, 1.0, 0.7758, 0.5583, 0.2346, 1.0, 0.7758, 0.5583, 0.2346, 1.0, 0.7758, 0.5583, 0.2346, 1.0, 0.7758, 0.5583, 0.2346, 1.0, 0.07421, 0.05781, 0.05127, 1.0, 0.07421, 0.05781, 0.05127, 1.0, 0.07421, 0.05781, 0.05127, 1.0, 0.07421, 0.05781, 0.05127, 1.0, 0.7758, 0.5583, 0.2346, 1.0, 0.7758, 0.5583, 0.2346, 1.0, 0.7758, 0.5583, 0.2346, 1.0, 0.7758, 0.5583, 0.2346, 1.0, 0.7758, 0.5583, 0.2346, 1.0, 0.7758, 0.5583, 0.2346, 1.0, 0.7758, 0.5583, 0.2346, 1.0, 0.7758, 0.5583, 0.2346, 1.0, 0.3372, 0.2664, 0.147, 1.0, 0.3372, 0.2664, 0.147, 1.0, 0.3372, 0.2664, 0.147, 1.0, 0.3372, 0.2664, 0.147, 1.0, 0.3372, 0.2664, 0.147, 1.0, 0.3372, 0.2664, 0.147, 1.0, 0.3372, 0.2664, 0.147, 1.0, 0.3372, 0.2664, 0.147, 1.0, 0.3372, 0.2664, 0.147, 1.0, 0.3372, 0.2664, 0.147, 1.0, 0.3372, 0.2664, 0.147, 1.0, 0.3372, 0.2664, 0.147, 1.0, 0.7758, 0.5583, 0.2346, 1.0, 0.7758, 0.5583, 0.2346, 1.0, 0.7758, 0.5583, 0.2346, 1.0, 0.7758, 0.5583, 0.2346, 1.0, 0.3372, 0.2664, 0.147, 1.0, 0.3372, 0.2664, 0.147, 1.0, 0.3372, 0.2664, 0.147, 1.0, 0.3372, 0.2664, 0.147, 1.0, 0.3372, 0.2664, 0.147, 1.0, 0.3372, 0.2664, 0.147, 1.0, 0.3372, 0.2664, 0.147, 1.0, 0.3372, 0.2664, 0.147, 1.0, 0.3372, 0.2664, 0.147, 1.0, 0.3372, 0.2664, 0.147, 1.0, 0.3372, 0.2664, 0.147, 1.0, 0.3372, 0.2664, 0.147, 1.0, 0.3372, 0.2664, 0.147, 1.0, 0.3372, 0.2664, 0.147, 1.0, 0.3372, 0.2664, 0.147, 1.0, 0.3372, 0.2664, 0.147, 1.0, 0.3372, 0.2664, 0.147, 1.0, 0.3372, 0.2664, 0.147, 1.0, 0.3372, 0.2664, 0.147, 1.0, 0.3372, 0.2664, 0.147, 1.0, 0.3372, 0.2664, 0.147, 1.0, 0.3372, 0.2664, 0.147, 1.0, 0.3372, 0.2664, 0.147, 1.0, 0.3372, 0.2664, 0.147, 1.0, 0.3372, 0.2664, 0.147, 1.0, 0.3372, 0.2664, 0.147, 1.0, 0.3372, 0.2664, 0.147, 1.0, 0.3372, 0.2664, 0.147, 1.0, 0.3372, 0.2664, 0.147, 1.0, 0.3372, 0.2664, 0.147, 1.0, 0.3372, 0.2664, 0.147, 1.0, 0.3372, 0.2664, 0.147, 1.0, 0.3372, 0.2664, 0.147, 1.0, 0.3372, 0.2664, 0.147, 1.0, 0.3372, 0.2664, 0.147, 1.0, 0.3372, 0.2664, 0.147, 1.0, 0.3372, 0.2664, 0.147, 1.0, 0.3372, 0.2664, 0.147, 1.0, 0.3372, 0.2664, 0.147, 1.0, 0.3372, 0.2664, 0.147, 1.0, 0.3372, 0.2664, 0.147, 1.0, 0.3372, 0.2664, 0.147, 1.0, 0.3372, 0.2664, 0.147, 1.0, 0.3372, 0.2664, 0.147, 1.0, 0.3372, 0.2664, 0.147, 1.0, 0.3372, 0.2664, 0.147, 1.0, 0.3372, 0.2664, 0.147, 1.0, 0.3372, 0.2664, 0.147, 1.0, 0.3372, 0.2664, 0.147, 1.0, 0.3372, 0.2664, 0.147, 1.0, 0.3372, 0.2664, 0.147, 1.0, 0.3372, 0.2664, 0.147, 1.0, 0.7758, 0.5583, 0.2346, 1.0, 0.7758, 0.5583, 0.2346, 1.0, 0.7758, 0.5583, 0.2346, 1.0, 0.7758, 0.5583, 0.2346, 1.0, 0.7758, 0.5583, 0.2346, 1.0, 0.7758, 0.5583, 0.2346, 1.0, 0.7758, 0.5583, 0.2346, 1.0, 0.7758, 0.5583, 0.2346, 1.0, 0.7758, 0.5583, 0.2346, 1.0, 0.7758, 0.5583, 0.2346, 1.0, 0.7758, 0.5583, 0.2346, 1.0, 0.7758, 0.5583, 0.2346, 1.0, 0.7758, 0.5583, 0.2346, 1.0, 0.7758, 0.5583, 0.2346, 1.0, 0.7758, 0.5583, 0.2346, 1.0, 0.7758, 0.5583, 0.2346, 1.0, 0.7758, 0.5583, 0.2346, 1.0, 0.7758, 0.5583, 0.2346, 1.0, 0.7758, 0.5583, 0.2346, 1.0, 0.7758, 0.5583, 0.2346, 1.0, 0.7758, 0.5583, 0.2346, 1.0, 0.7758, 0.5583, 0.2346, 1.0, 0.7758, 0.5583, 0.2346, 1.0, 0.7758, 0.5583, 0.2346, 1.0, 0.7758, 0.5583, 0.2346, 1.0, 0.7758, 0.5583, 0.2346, 1.0, 0.7758, 0.5583, 0.2346, 1.0, 0.7758, 0.5583, 0.2346, 1.0, 0.7758, 0.5583, 0.2346, 1.0, 0.7758, 0.5583, 0.2346, 1.0, 0.7758, 0.5583, 0.2346, 1.0, 0.7758, 0.5583, 0.2346, 1.0, 0.7758, 0.5583, 0.2346, 1.0, 0.7758, 0.5583, 0.2346, 1.0, 0.7758, 0.5583, 0.2346, 1.0, 0.7758, 0.5583, 0.2346, 1.0, 0.7758, 0.5583, 0.2346, 1.0, 0.7758, 0.5583, 0.2346, 1.0, 0.7758, 0.5583, 0.2346, 1.0, 0.7758, 0.5583, 0.2346, 1.0, 0.7758, 0.5583, 0.2346, 1.0, 0.7758, 0.5583, 0.2346, 1.0, 0.7758, 0.5583, 0.2346, 1.0, 0.7758, 0.5583, 0.2346, 1.0, 0.7758, 0.5583, 0.2346, 1.0, 0.7758, 0.5583, 0.2346, 1.0, 0.7758, 0.5583, 0.2346, 1.0, 0.07421, 0.05781, 0.05127, 1.0, 0.07421, 0.05781, 0.05127, 1.0, 0.07421, 0.05781, 0.05127, 1.0, 0.07421, 0.05781, 0.05127, 1.0, 0.7758, 0.5583, 0.2346, 1.0, 0.7758, 0.5583, 0.2346, 1.0, 0.7758, 0.5583, 0.2346, 1.0, 0.7758, 0.5583, 0.2346, 1.0, 0.7758, 0.5583, 0.2346, 1.0, 0.7758, 0.5583, 0.2346, 1.0, 0.7758, 0.5583, 0.2346, 1.0, 0.7758, 0.5583, 0.2346, 1.0, 0.7758, 0.5583, 0.2346, 1.0, 0.7758, 0.5583, 0.2346, 1.0, 0.7758, 0.5583, 0.2346, 1.0, 0.7758, 0.5583, 0.2346, 1.0, 0.7758, 0.5583, 0.2346, 1.0, 0.7758, 0.5583, 0.2346, 1.0, 0.7758, 0.5583, 0.2346, 1.0, 0.7758, 0.5583, 0.2346, 1.0, 0.3372, 0.2664, 0.147, 1.0, 0.3372, 0.2664, 0.147, 1.0, 0.3372, 0.2664, 0.147, 1.0, 0.3372, 0.2664, 0.147, 1.0, 0.3372, 0.2664, 0.147, 1.0, 0.3372, 0.2664, 0.147, 1.0, 0.3372, 0.2664, 0.147, 1.0, 0.3372, 0.2664, 0.147, 1.0, 0.3372, 0.2664, 0.147, 1.0, 0.3372, 0.2664, 0.147, 1.0, 0.3372, 0.2664, 0.147, 1.0, 0.3372, 0.2664, 0.147, 1.0, 0.3372, 0.2664, 0.147, 1.0, 0.3372, 0.2664, 0.147, 1.0, 0.3372, 0.2664, 0.147, 1.0, 0.3372, 0.2664, 0.147, 1.0, 0.3372, 0.2664, 0.147, 1.0, 0.3372, 0.2664, 0.147, 1.0, 0.3372, 0.2664, 0.147, 1.0, 0.3372, 0.2664, 0.147, 1.0, 0.3372, 0.2664, 0.147, 1.0, 0.3372, 0.2664, 0.147, 1.0, 0.3372, 0.2664, 0.147, 1.0, 0.3372, 0.2664, 0.147, 1.0, 0.3372, 0.2664, 0.147, 1.0, 0.3372, 0.2664, 0.147, 1.0, 0.3372, 0.2664, 0.147, 1.0, 0.3372, 0.2664, 0.147, 1.0, 0.3372, 0.2664, 0.147, 1.0, 0.3372, 0.2664, 0.147, 1.0, 0.3372, 0.2664, 0.147, 1.0, 0.3372, 0.2664, 0.147, 1.0, 0.3372, 0.2664, 0.147, 1.0, 0.3372, 0.2664, 0.147, 1.0, 0.3372, 0.2664, 0.147, 1.0, 0.3372, 0.2664, 0.147, 1.0, 0.3372, 0.2664, 0.147, 1.0, 0.3372, 0.2664, 0.147, 1.0, 0.3372, 0.2664, 0.147, 1.0, 0.3372, 0.2664, 0.147, 1.0, 0.3372, 0.2664, 0.147, 1.0, 0.3372, 0.2664, 0.147, 1.0, 0.3372, 0.2664, 0.147, 1.0, 0.3372, 0.2664, 0.147, 1.0, 0.3372, 0.2664, 0.147, 1.0, 0.3372, 0.2664, 0.147, 1.0, 0.3372, 0.2664, 0.147, 1.0, 0.3372, 0.2664, 0.147, 1.0, 0.3372, 0.2664, 0.147, 1.0, 0.3372, 0.2664, 0.147, 1.0, 0.3372, 0.2664, 0.147, 1.0, 0.3372, 0.2664, 0.147, 1.0, 0.3372, 0.2664, 0.147, 1.0, 0.3372, 0.2664, 0.147, 1.0, 0.3372, 0.2664, 0.147, 1.0, 0.3372, 0.2664, 0.147, 1.0, 0.3372, 0.2664, 0.147, 1.0, 0.3372, 0.2664, 0.147, 1.0, 0.3372, 0.2664, 0.147, 1.0, 0.3372, 0.2664, 0.147, 1.0, 0.3372, 0.2664, 0.147, 1.0, 0.3372, 0.2664, 0.147, 1.0, 0.3372, 0.2664, 0.147, 1.0, 0.3372, 0.2664, 0.147, 1.0, 0.3372, 0.2664, 0.147, 1.0, 0.3372, 0.2664, 0.147, 1.0, 0.3372, 0.2664, 0.147, 1.0, 0.3372, 0.2664, 0.147, 1.0, 0.3372, 0.2664, 0.147, 1.0, 0.3372, 0.2664, 0.147, 1.0, 0.3372, 0.2664, 0.147, 1.0, 0.3372, 0.2664, 0.147, 1.0, 0.3372, 0.2664, 0.147, 1.0, 0.3372, 0.2664, 0.147, 1.0, 0.3372, 0.2664, 0.147, 1.0, 0.3372, 0.2664, 0.147, 1.0, 0.3372, 0.2664, 0.147, 1.0, 0.3372, 0.2664, 0.147, 1.0, 0.3372, 0.2664, 0.147, 1.0, 0.3372, 0.2664, 0.147, 1.0, 0.3372, 0.2664, 0.147, 1.0, 0.3372, 0.2664, 0.147, 1.0, 0.3372, 0.2664, 0.147, 1.0, 0.3372, 0.2664, 0.147, 1.0, 0.3372, 0.2664, 0.147, 1.0, 0.3372, 0.2664, 0.147, 1.0, 0.3372, 0.2664, 0.147, 1.0, 0.3372, 0.2664, 0.147, 1.0, 0.3372, 0.2664, 0.147, 1.0, 0.3372, 0.2664, 0.147, 1.0, 0.3372, 0.2664, 0.147, 1.0, 0.3372, 0.2664, 0.147, 1.0, 0.07421, 0.05781, 0.05127, 1.0, 0.07421, 0.05781, 0.05127, 1.0, 0.07421, 0.05781, 0.05127, 1.0, 0.07421, 0.05781, 0.05127, 1.0, 0.3372, 0.2664, 0.147, 1.0, 0.3372, 0.2664, 0.147, 1.0, 0.3372, 0.2664, 0.147, 1.0, 0.3372, 0.2664, 0.147, 1.0, 0.3372, 0.2664, 0.147, 1.0, 0.3372, 0.2664, 0.147, 1.0, 0.3372, 0.2664, 0.147, 1.0, 0.07421, 0.05781, 0.05127, 1.0, 0.07421, 0.05781, 0.05127, 1.0, 0.07421, 0.05781, 0.05127, 1.0, 0.07421, 0.05781, 0.05127, 1.0, 0.3372, 0.2664, 0.147, 1.0, 0.3372, 0.2664, 0.147, 1.0, 0.3372, 0.2664, 0.147, 1.0, 0.3372, 0.2664, 0.147, 1.0, 0.3372, 0.2664, 0.147, 1.0, 0.3372, 0.2664, 0.147, 1.0, 0.3372, 0.2664, 0.147, 1.0, 0.3372, 0.2664, 0.147, 1.0, 0.07421, 0.05781, 0.05127, 1.0, 0.07421, 0.05781, 0.05127, 1.0, 0.07421, 0.05781, 0.05127, 1.0, 0.07421, 0.05781, 0.05127, 1.0, 0.3372, 0.2664, 0.147, 1.0, 0.3372, 0.2664, 0.147, 1.0, 0.3372, 0.2664, 0.147, 1.0, 0.3372, 0.2664, 0.147, 1.0, 0.7758, 0.5583, 0.2346, 1.0, 0.7758, 0.5583, 0.2346, 1.0, 0.7758, 0.5583, 0.2346, 1.0, 0.7758, 0.5583, 0.2346, 1.0, 0.7758, 0.5583, 0.2346, 1.0, 0.7758, 0.5583, 0.2346, 1.0, 0.7758, 0.5583, 0.2346, 1.0, 0.7758, 0.5583, 0.2346, 1.0, 0.7758, 0.5583, 0.2346, 1.0, 0.7758, 0.5583, 0.2346, 1.0, 0.7758, 0.5583, 0.2346, 1.0, 0.7758, 0.5583, 0.2346, 1.0, 0.7758, 0.5583, 0.2346, 1.0, 0.7758, 0.5583, 0.2346, 1.0, 0.7758, 0.5583, 0.2346, 1.0, 0.7758, 0.5583, 0.2346, 1.0, 0.7758, 0.5583, 0.2346, 1.0, 0.7758, 0.5583, 0.2346, 1.0, 0.7758, 0.5583, 0.2346, 1.0, 0.7758, 0.5583, 0.2346, 1.0, 0.7758, 0.5583, 0.2346, 1.0, 0.7758, 0.5583, 0.2346, 1.0, 0.7758, 0.5583, 0.2346, 1.0, 0.7758, 0.5583, 0.2346, 1.0, 0.7758, 0.5583, 0.2346, 1.0, 0.7758, 0.5583, 0.2346, 1.0, 0.7758, 0.5583, 0.2346, 1.0, 0.7758, 0.5583, 0.2346, 1.0, 0.7758, 0.5583, 0.2346, 1.0, 0.7758, 0.5583, 0.2346, 1.0, 0.7758, 0.5583, 0.2346, 1.0, 0.7758, 0.5583, 0.2346, 1.0, 0.07421, 0.05781, 0.05127, 1.0, 0.07421, 0.05781, 0.05127, 1.0, 0.07421, 0.05781, 0.05127, 1.0, 0.07421, 0.05781, 0.05127, 1.0, 0.3372, 0.2664, 0.147, 1.0, 0.3372, 0.2664, 0.147, 1.0, 0.3372, 0.2664, 0.147, 1.0, 0.3372, 0.2664, 0.147, 1.0, 0.3372, 0.2664, 0.147, 1.0, 0.3372, 0.2664, 0.147, 1.0, 0.3372, 0.2664, 0.147, 1.0, 0.3372, 0.2664, 0.147, 1.0, 0.07421, 0.05781, 0.05127, 1.0, 0.07421, 0.05781, 0.05127, 1.0, 0.07421, 0.05781, 0.05127, 1.0, 0.07421, 0.05781, 0.05127, 1.0, 0.3372, 0.2664, 0.147, 1.0, 0.3372, 0.2664, 0.147, 1.0, 0.3372, 0.2664, 0.147, 1.0, 0.07421, 0.05781, 0.05127, 1.0, 0.07421, 0.05781, 0.05127, 1.0, 0.07421, 0.05781, 0.05127, 1.0, 0.07421, 0.05781, 0.05127, 1.0, 0.07421, 0.05781, 0.05127, 1.0, 0.07421, 0.05781, 0.05127, 1.0, 0.07421, 0.05781, 0.05127, 1.0, 0.07421, 0.05781, 0.05127, 1.0, 0.07421, 0.05781, 0.05127, 1.0, 0.07421, 0.05781, 0.05127, 1.0, 0.07421, 0.05781, 0.05127, 1.0, 0.07421, 0.05781, 0.05127, 1.0, 0.3372, 0.2664, 0.147, 1.0, 0.3372, 0.2664, 0.147, 1.0, 0.3372, 0.2664, 0.147, 1.0, 0.3372, 0.2664, 0.147, 1.0, 0.3372, 0.2664, 0.147, 1.0, 0.3372, 0.2664, 0.147, 1.0, 0.3372, 0.2664, 0.147, 1.0, 0.3372, 0.2664, 0.147, 1.0, 0.3372, 0.2664, 0.147, 1.0, 0.3372, 0.2664, 0.147, 1.0, 0.3372, 0.2664, 0.147, 1.0, 0.3372, 0.2664, 0.147, 1.0, 0.3372, 0.2664, 0.147, 1.0, 0.3372, 0.2664, 0.147, 1.0, 0.3372, 0.2664, 0.147, 1.0, 0.3372, 0.2664, 0.147, 1.0, 0.3372, 0.2664, 0.147, 1.0, 0.3372, 0.2664, 0.147, 1.0, 0.3372, 0.2664, 0.147, 1.0, 0.3372, 0.2664, 0.147, 1.0, 0.3372, 0.2664, 0.147, 1.0, 0.3372, 0.2664, 0.147, 1.0, 0.3372, 0.2664, 0.147, 1.0, 0.3372, 0.2664, 0.147, 1.0, 0.3372, 0.2664, 0.147, 1.0, 0.3372, 0.2664, 0.147, 1.0, 0.7758, 0.5583, 0.2346, 1.0, 0.7758, 0.5583, 0.2346, 1.0, 0.7758, 0.5583, 0.2346, 1.0, 0.7758, 0.5583, 0.2346, 1.0, 0.7758, 0.5583, 0.2346, 1.0, 0.7758, 0.5583, 0.2346, 1.0, 0.7758, 0.5583, 0.2346, 1.0, 0.7758, 0.5583, 0.2346, 1.0, 0.7758, 0.5583, 0.2346, 1.0, 0.7758, 0.5583, 0.2346, 1.0, 0.7758, 0.5583, 0.2346, 1.0, 0.7758, 0.5583, 0.2346, 1.0, 0.7758, 0.5583, 0.2346, 1.0, 0.7758, 0.5583, 0.2346, 1.0, 0.7758, 0.5583, 0.2346, 1.0, 0.7758, 0.5583, 0.2346, 1.0, 0.7758, 0.5583, 0.2346, 1.0, 0.7758, 0.5583, 0.2346, 1.0, 0.7758, 0.5583, 0.2346, 1.0, 0.7758, 0.5583, 0.2346, 1.0, 0.7758, 0.5583, 0.2346, 1.0, 0.7758, 0.5583, 0.2346, 1.0, 0.7758, 0.5583, 0.2346, 1.0, 0.7758, 0.5583, 0.2346, 1.0, 0.7758, 0.5583, 0.2346, 1.0, 0.7758, 0.5583, 0.2346, 1.0, 0.7758, 0.5583, 0.2346, 1.0, 0.7758, 0.5583, 0.2346, 1.0, 0.7758, 0.5583, 0.2346, 1.0, 0.7758, 0.5583, 0.2346, 1.0, 0.7758, 0.5583, 0.2346, 1.0, 0.7758, 0.5583, 0.2346, 1.0, 0.7758, 0.5583, 0.2346, 1.0, 0.7758, 0.5583, 0.2346, 1.0, 0.7758, 0.5583, 0.2346, 1.0, 0.7758, 0.5583, 0.2346, 1.0, 0.7758, 0.5583, 0.2346, 1.0, 0.7758, 0.5583, 0.2346, 1.0, 0.7758, 0.5583, 0.2346, 1.0, 0.7758, 0.5583, 0.2346, 1.0, 0.7758, 0.5583, 0.2346, 1.0, 0.7758, 0.5583, 0.2346, 1.0, 0.7758, 0.5583, 0.2346, 1.0, 0.7758, 0.5583, 0.2346, 1.0, 0.7758, 0.5583, 0.2346, 1.0, 0.7758, 0.5583, 0.2346, 1.0, 0.7758, 0.5583, 0.2346, 1.0, 0.7758, 0.5583, 0.2346, 1.0, 0.7758, 0.5583, 0.2346, 1.0, 0.7758, 0.5583, 0.2346, 1.0, 0.7758, 0.5583, 0.2346, 1.0, 0.7758, 0.5583, 0.2346, 1.0, 0.7758, 0.5583, 0.2346, 1.0, 0.7758, 0.5583, 0.2346, 1.0, 0.7758, 0.5583, 0.2346, 1.0, 0.7758, 0.5583, 0.2346, 1.0, 0.7758, 0.5583, 0.2346, 1.0, 0.7758, 0.5583, 0.2346, 1.0, 0.7758, 0.5583, 0.2346, 1.0, 0.7758, 0.5583, 0.2346, 1.0, 0.7758, 0.5583, 0.2346, 1.0, 0.7758, 0.5583, 0.2346, 1.0, 0.7758, 0.5583, 0.2346, 1.0, 0.7758, 0.5583, 0.2346, 1.0, 0.7758, 0.5583, 0.2346, 1.0, 0.7758, 0.5583, 0.2346, 1.0, 0.7758, 0.5583, 0.2346, 1.0, 0.7758, 0.5583, 0.2346, 1.0, 0.7758, 0.5583, 0.2346, 1.0, 0.7758, 0.5583, 0.2346, 1.0, 0.7758, 0.5583, 0.2346, 1.0, 0.7758, 0.5583, 0.2346, 1.0, 0.7758, 0.5583, 0.2346, 1.0, 0.7758, 0.5583, 0.2346, 1.0, 0.7758, 0.5583, 0.2346, 1.0, 0.7758, 0.5583, 0.2346, 1.0, 0.7758, 0.5583, 0.2346, 1.0, 0.7758, 0.5583, 0.2346, 1.0, 0.7758, 0.5583, 0.2346, 1.0, 0.7758, 0.5583, 0.2346, 1.0, 0.7758, 0.5583, 0.2346, 1.0, 0.7758, 0.5583, 0.2346, 1.0, 0.7758, 0.5583, 0.2346, 1.0, 0.7758, 0.5583, 0.2346, 1.0, 0.7758, 0.5583, 0.2346, 1.0, 0.7758, 0.5583, 0.2346, 1.0, 0.7758, 0.5583, 0.2346, 1.0, 0.7758, 0.5583, 0.2346, 1.0, 0.7529, 0.4342, 0.1981, 1.0, 0.7529, 0.4342, 0.1981, 1.0, 0.7529, 0.4342, 0.1981, 1.0, 0.7529, 0.4342, 0.1981, 1.0, 0.7529, 0.4342, 0.1981, 1.0, 0.7529, 0.4342, 0.1981, 1.0, 0.7529, 0.4342, 0.1981, 1.0, 0.7529, 0.4342, 0.1981, 1.0, 0.7529, 0.4342, 0.1981, 1.0, 0.7529, 0.4342, 0.1981, 1.0, 0.7529, 0.4342, 0.1981, 1.0, 0.7529, 0.4342, 0.1981, 1.0, 0.7529, 0.4342, 0.1981, 1.0, 0.7529, 0.4342, 0.1981, 1.0, 0.7529, 0.4342, 0.1981, 1.0, 0.7529, 0.4342, 0.1981, 1.0, 0.7529, 0.4342, 0.1981, 1.0, 0.7529, 0.4342, 0.1981, 1.0, 0.7529, 0.4342, 0.1981, 1.0, 0.7529, 0.4342, 0.1981, 1.0, 0.7529, 0.4342, 0.1981, 1.0, 0.7529, 0.4342, 0.1981, 1.0, 0.7529, 0.4342, 0.1981, 1.0, 0.7529, 0.4342, 0.1981, 1.0, 0.7529, 0.4342, 0.1981, 1.0, 0.7529, 0.4342, 0.1981, 1.0, 0.7529, 0.4342, 0.1981, 1.0, 0.7529, 0.4342, 0.1981, 1.0, 0.7529, 0.4342, 0.1981, 1.0, 0.7529, 0.4342, 0.1981, 1.0, 0.7529, 0.4342, 0.1981, 1.0, 0.7529, 0.4342, 0.1981, 1.0, 0.7529, 0.4342, 0.1981, 1.0, 0.7529, 0.4342, 0.1981, 1.0, 0.7529, 0.4342, 0.1981, 1.0, 0.7529, 0.4342, 0.1981, 1.0, 0.7529, 0.4342, 0.1981, 1.0, 0.7529, 0.4342, 0.1981, 1.0, 0.7529, 0.4342, 0.1981, 1.0, 0.7529, 0.4342, 0.1981, 1.0, 0.7529, 0.4342, 0.1981, 1.0, 0.7529, 0.4342, 0.1981, 1.0, 0.7529, 0.4342, 0.1981, 1.0, 0.7529, 0.4342, 0.1981, 1.0, 0.7529, 0.4342, 0.1981, 1.0, 0.7529, 0.4342, 0.1981, 1.0, 0.7529, 0.4342, 0.1981, 1.0, 0.7529, 0.4342, 0.1981, 1.0, 0.7529, 0.4342, 0.1981, 1.0, 0.7529, 0.4342, 0.1981, 1.0, 0.7529, 0.4342, 0.1981, 1.0, 0.7529, 0.4342, 0.1981, 1.0, 0.7529, 0.4342, 0.1981, 1.0, 0.7529, 0.4342, 0.1981, 1.0, 0.7529, 0.4342, 0.1981, 1.0, 0.7529, 0.4342, 0.1981, 1.0, 0.7529, 0.4342, 0.1981, 1.0, 0.7529, 0.4342, 0.1981, 1.0, 0.7529, 0.4342, 0.1981, 1.0, 0.7529, 0.4342, 0.1981, 1.0, 0.7529, 0.4342, 0.1981, 1.0, 0.7529, 0.4342, 0.1981, 1.0, 0.7529, 0.4342, 0.1981, 1.0, 0.7529, 0.4342, 0.1981, 1.0, 0.7529, 0.4342, 0.1981, 1.0, 0.7529, 0.4342, 0.1981, 1.0, 0.7529, 0.4342, 0.1981, 1.0, 0.7529, 0.4342, 0.1981, 1.0, 0.7529, 0.4342, 0.1981, 1.0, 0.7529, 0.4342, 0.1981, 1.0, 0.7529, 0.4342, 0.1981, 1.0, 0.7529, 0.4342, 0.1981, 1.0, 0.7529, 0.4342, 0.1981, 1.0, 0.7529, 0.4342, 0.1981, 1.0, 0.7529, 0.4342, 0.1981, 1.0, 0.7529, 0.4342, 0.1981, 1.0, 0.7529, 0.4342, 0.1981, 1.0, 0.7529, 0.4342, 0.1981, 1.0, 0.7529, 0.4342, 0.1981, 1.0, 0.7529, 0.4342, 0.1981, 1.0, 0.7529, 0.4342, 0.1981, 1.0, 0.7529, 0.4342, 0.1981, 1.0, 0.7529, 0.4342, 0.1981, 1.0, 0.7529, 0.4342, 0.1981, 1.0, 0.7529, 0.4342, 0.1981, 1.0, 0.7529, 0.4342, 0.1981, 1.0, 0.7529, 0.4342, 0.1981, 1.0, 0.7529, 0.4342, 0.1981, 1.0, 0.7529, 0.4342, 0.1981, 1.0, 0.4621, 0.2705, 0.1248, 1.0, 0.4621, 0.2705, 0.1248, 1.0, 0.4621, 0.2705, 0.1248, 1.0, 0.4621, 0.2705, 0.1248, 1.0, 0.4621, 0.2705, 0.1248, 1.0, 0.4621, 0.2705, 0.1248, 1.0, 0.4621, 0.2705, 0.1248, 1.0, 0.4621, 0.2705, 0.1248, 1.0, 0.7529, 0.4342, 0.1981, 1.0, 0.7529, 0.4342, 0.1981, 1.0, 0.7529, 0.4342, 0.1981, 1.0, 0.7529, 0.4342, 0.1981, 1.0, 0.4621, 0.2705, 0.1248, 1.0, 0.4621, 0.2705, 0.1248, 1.0, 0.4621, 0.2705, 0.1248, 1.0, 0.4621, 0.2705, 0.1248, 1.0, 0.4621, 0.2705, 0.1248, 1.0, 0.4621, 0.2705, 0.1248, 1.0, 0.4621, 0.2705, 0.1248, 1.0, 0.4621, 0.2705, 0.1248, 1.0, 0.4621, 0.2705, 0.1248, 1.0, 0.4621, 0.2705, 0.1248, 1.0, 0.4621, 0.2705, 0.1248, 1.0, 0.4621, 0.2705, 0.1248, 1.0, 0.4621, 0.2705, 0.1248, 1.0, 0.4621, 0.2705, 0.1248, 1.0, 0.4621, 0.2705, 0.1248, 1.0, 0.4621, 0.2705, 0.1248, 1.0, 0.4621, 0.2705, 0.1248, 1.0, 0.4621, 0.2705, 0.1248, 1.0, 0.4621, 0.2705, 0.1248, 1.0, 0.4621, 0.2705, 0.1248, 1.0, 0.7758, 0.5583, 0.2346, 1.0, 0.7758, 0.5583, 0.2346, 1.0, 0.7758, 0.5583, 0.2346, 1.0, 0.7758, 0.5583, 0.2346, 1.0, 0.7758, 0.5583, 0.2346, 1.0, 0.7758, 0.5583, 0.2346, 1.0, 0.7758, 0.5583, 0.2346, 1.0, 0.7758, 0.5583, 0.2346, 1.0, 0.7758, 0.5583, 0.2346, 1.0, 0.7758, 0.5583, 0.2346, 1.0, 0.7758, 0.5583, 0.2346, 1.0, 0.7758, 0.5583, 0.2346, 1.0, 0.7758, 0.5583, 0.2346, 1.0, 0.7758, 0.5583, 0.2346, 1.0, 0.7758, 0.5583, 0.2346, 1.0, 0.7758, 0.5583, 0.2346, 1.0, 0.7758, 0.5583, 0.2346, 1.0, 0.7758, 0.5583, 0.2346, 1.0, 0.7758, 0.5583, 0.2346, 1.0, 0.7758, 0.5583, 0.2346, 1.0, 0.7758, 0.5583, 0.2346, 1.0, 0.7758, 0.5583, 0.2346, 1.0, 0.7758, 0.5583, 0.2346, 1.0, 0.7758, 0.5583, 0.2346, 1.0, 0.7758, 0.5583, 0.2346, 1.0, 0.7758, 0.5583, 0.2346, 1.0, 0.7758, 0.5583, 0.2346, 1.0, 0.7758, 0.5583, 0.2346, 1.0, 0.7758, 0.5583, 0.2346, 1.0, 0.7758, 0.5583, 0.2346, 1.0, 0.7758, 0.5583, 0.2346, 1.0, 0.7758, 0.5583, 0.2346, 1.0, 0.7529, 0.4342, 0.1981, 1.0, 0.7529, 0.4342, 0.1981, 1.0, 0.7529, 0.4342, 0.1981, 1.0, 0.7529, 0.4342, 0.1981, 1.0, 0.7529, 0.4342, 0.1981, 1.0, 0.7529, 0.4342, 0.1981, 1.0, 0.7529, 0.4342, 0.1981, 1.0, 0.7529, 0.4342, 0.1981, 1.0, 0.7529, 0.4342, 0.1981, 1.0, 0.7529, 0.4342, 0.1981, 1.0, 0.7529, 0.4342, 0.1981, 1.0, 0.7529, 0.4342, 0.1981, 1.0, 0.4621, 0.2705, 0.1248, 1.0, 0.4621, 0.2705, 0.1248, 1.0, 0.4621, 0.2705, 0.1248, 1.0, 0.4621, 0.2705, 0.1248, 1.0, 0.7529, 0.4342, 0.1981, 1.0, 0.7529, 0.4342, 0.1981, 1.0, 0.7529, 0.4342, 0.1981, 1.0, 0.7529, 0.4342, 0.1981, 1.0, 0.7529, 0.4342, 0.1981, 1.0, 0.7529, 0.4342, 0.1981, 1.0, 0.7529, 0.4342, 0.1981, 1.0, 0.7529, 0.4342, 0.1981, 1.0, 0.7529, 0.4342, 0.1981, 1.0, 0.7529, 0.4342, 0.1981, 1.0, 0.7529, 0.4342, 0.1981, 1.0, 0.7529, 0.4342, 0.1981, 1.0, 0.7529, 0.4342, 0.1981, 1.0, 0.7529, 0.4342, 0.1981, 1.0, 0.7529, 0.4342, 0.1981, 1.0, 0.7529, 0.4342, 0.1981, 1.0, 0.7529, 0.4342, 0.1981, 1.0, 0.7529, 0.4342, 0.1981, 1.0, 0.7529, 0.4342, 0.1981, 1.0, 0.7529, 0.4342, 0.1981, 1.0, 0.7529, 0.4342, 0.1981, 1.0, 0.7529, 0.4342, 0.1981, 1.0, 0.7529, 0.4342, 0.1981, 1.0, 0.7529, 0.4342, 0.1981, 1.0, 0.7529, 0.4342, 0.1981, 1.0, 0.7529, 0.4342, 0.1981, 1.0, 0.7529, 0.4342, 0.1981, 1.0, 0.7529, 0.4342, 0.1981, 1.0, 0.7529, 0.4342, 0.1981, 1.0, 0.7529, 0.4342, 0.1981, 1.0, 0.7529, 0.4342, 0.1981, 1.0, 0.7529, 0.4342, 0.1981, 1.0, 0.7529, 0.4342, 0.1981, 1.0, 0.7529, 0.4342, 0.1981, 1.0, 0.7529, 0.4342, 0.1981, 1.0, 0.7529, 0.4342, 0.1981, 1.0, 0.7529, 0.4342, 0.1981, 1.0, 0.7529, 0.4342, 0.1981, 1.0, 0.7529, 0.4342, 0.1981, 1.0, 0.7529, 0.4342, 0.1981, 1.0, 0.7529, 0.4342, 0.1981, 1.0, 0.7529, 0.4342, 0.1981, 1.0, 0.7529, 0.4342, 0.1981, 1.0, 0.7758, 0.5583, 0.2346, 1.0, 0.7758, 0.5583, 0.2346, 1.0, 0.7758, 0.5583, 0.2346, 1.0, 0.7758, 0.5583, 0.2346, 1.0, 0.7758, 0.5583, 0.2346, 1.0, 0.7758, 0.5583, 0.2346, 1.0, 0.7758, 0.5583, 0.2346, 1.0, 0.7758, 0.5583, 0.2346, 1.0, 0.7758, 0.5583, 0.2346, 1.0, 0.7758, 0.5583, 0.2346, 1.0, 0.7758, 0.5583, 0.2346, 1.0, 0.7758, 0.5583, 0.2346, 1.0, 0.7758, 0.5583, 0.2346, 1.0, 0.7758, 0.5583, 0.2346, 1.0, 0.7758, 0.5583, 0.2346, 1.0, 0.7758, 0.5583, 0.2346, 1.0, 0.7758, 0.5583, 0.2346, 1.0, 0.7758, 0.5583, 0.2346, 1.0, 0.7758, 0.5583, 0.2346, 1.0, 0.7758, 0.5583, 0.2346, 1.0, 0.7758, 0.5583, 0.2346, 1.0, 0.7758, 0.5583, 0.2346, 1.0, 0.7758, 0.5583, 0.2346, 1.0, 0.7758, 0.5583, 0.2346, 1.0, 0.7758, 0.5583, 0.2346, 1.0, 0.7758, 0.5583, 0.2346, 1.0, 0.7758, 0.5583, 0.2346, 1.0, 0.7758, 0.5583, 0.2346, 1.0, 0.7758, 0.5583, 0.2346, 1.0, 0.7758, 0.5583, 0.2346, 1.0, 0.7758, 0.5583, 0.2346, 1.0, 0.7758, 0.5583, 0.2346, 1.0, 0.7758, 0.5583, 0.2346, 1.0, 0.7758, 0.5583, 0.2346, 1.0, 0.7758, 0.5583, 0.2346, 1.0, 0.7758, 0.5583, 0.2346, 1.0, 0.7758, 0.5583, 0.2346, 1.0, 0.7758, 0.5583, 0.2346, 1.0, 0.7758, 0.5583, 0.2346, 1.0, 0.7758, 0.5583, 0.2346, 1.0, 0.7758, 0.5583, 0.2346, 1.0, 0.7758, 0.5583, 0.2346, 1.0, 0.7758, 0.5583, 0.2346, 1.0, 0.7758, 0.5583, 0.2346, 1.0, 0.7758, 0.5583, 0.2346, 1.0, 0.7758, 0.5583, 0.2346, 1.0, 0.7758, 0.5583, 0.2346, 1.0, 0.7758, 0.5583, 0.2346, 1.0, 0.7758, 0.5583, 0.2346, 1.0, 0.7758, 0.5583, 0.2346, 1.0, 0.7758, 0.5583, 0.2346, 1.0, 0.7758, 0.5583, 0.2346, 1.0, 0.7758, 0.5583, 0.2346, 1.0, 0.7758, 0.5583, 0.2346, 1.0, 0.7758, 0.5583, 0.2346, 1.0, 0.7758, 0.5583, 0.2346, 1.0, 0.7758, 0.5583, 0.2346, 1.0, 0.7758, 0.5583, 0.2346, 1.0, 0.7758, 0.5583, 0.2346, 1.0, 0.7758, 0.5583, 0.2346, 1.0, 0.7758, 0.5583, 0.2346, 1.0, 0.7758, 0.5583, 0.2346, 1.0, 0.7758, 0.5583, 0.2346, 1.0, 0.7758, 0.5583, 0.2346, 1.0, 0.7758, 0.5583, 0.2346, 1.0, 0.7758, 0.5583, 0.2346, 1.0, 0.7758, 0.5583, 0.2346, 1.0, 0.7758, 0.5583, 0.2346, 1.0, 0.7758, 0.5583, 0.2346, 1.0, 0.7758, 0.5583, 0.2346, 1.0, 0.7758, 0.5583, 0.2346, 1.0, 0.7758, 0.5583, 0.2346, 1.0, 0.7758, 0.5583, 0.2346, 1.0, 0.7758, 0.5583, 0.2346, 1.0, 0.7758, 0.5583, 0.2346, 1.0, 0.7758, 0.5583, 0.2346, 1.0, 0.7758, 0.5583, 0.2346, 1.0, 0.7758, 0.5583, 0.2346, 1.0, 0.7758, 0.5583, 0.2346, 1.0, 0.7758, 0.5583, 0.2346, 1.0, 0.7758, 0.5583, 0.2346, 1.0, 0.7758, 0.5583, 0.2346, 1.0, 0.7758, 0.5583, 0.2346, 1.0, 0.7758, 0.5583, 0.2346, 1.0, 0.7758, 0.5583, 0.2346, 1.0, 0.7758, 0.5583, 0.2346, 1.0, 0.7758, 0.5583, 0.2346, 1.0, 0.7758, 0.5583, 0.2346, 1.0, 0.3372, 0.2664, 0.147, 1.0, 0.3372, 0.2664, 0.147, 1.0, 0.3372, 0.2664, 0.147, 1.0, 0.3372, 0.2664, 0.147, 1.0, 0.7529, 0.4342, 0.1981, 1.0, 0.7529, 0.4342, 0.1981, 1.0, 0.7529, 0.4342, 0.1981, 1.0, 0.7529, 0.4342, 0.1981, 1.0, 0.3372, 0.2664, 0.147, 1.0, 0.3372, 0.2664, 0.147, 1.0, 0.3372, 0.2664, 0.147, 1.0, 0.3372, 0.2664, 0.147, 1.0])
me_circle_001.use_remesh_preserve_volume = False
me_circle_001.use_remesh_preserve_attributes = False
me_circle_001.use_mirror_vertex_groups = False
me_circle_001.use_paint_bone_selection = False
me_circle_001.use_paint_mask = True
me_circle_001.update()

# ---- objects
ob_mushroom_node_000 = bpy.data.objects.new('Mushroom node.000', me_circle_001)

# ---- transforms, parenting, visibility, modifiers, constraints
ob_mushroom_node_000.location = (4.193, 0.0, 0.6826)
ob_mushroom_node_000.scale = (1.124, 1.124, 1.124)
ob_mushroom_node_000.lineart.crease_threshold = 0.0
_m = ob_mushroom_node_000.modifiers.new('Triangulate', 'TRIANGULATE')

# ---- collection membership
col_collection_1.objects.link(ob_mushroom_node_000)

# ---- scene / render settings (as saved in the file)
scene.frame_start = 1; scene.frame_end = 250; scene.frame_set(1)
scene.render.engine = 'BLENDER_EEVEE_NEXT'
scene.render.resolution_percentage = 50
scene.render.dither_intensity = 0.0
scene.cycles.use_denoising = False
scene.cycles.samples = 128
scene.cycles.sampling_pattern = 'TABULATED_SOBOL'
scene.cycles.light_sampling_threshold = 0.0
scene.cycles.use_adaptive_sampling = False
scene.cycles.use_light_tree = False
scene.cycles.blur_glossy = 0.0
scene.cycles.sample_clamp_indirect = 0.0
scene.view_settings.view_transform = 'Standard'
bpy.context.view_layer.update()

# ---- added for rendering (the .blend has no active camera and no usable light): camera, sun
cam_auto = bpy.data.cameras.new('AutoCamera')
cam_auto.lens = 50.0
cam_auto.sensor_width = 36.0
cam_auto.clip_end = 1000.0
ob_auto_camera = bpy.data.objects.new('AutoCamera', cam_auto)
scene.collection.objects.link(ob_auto_camera)
ob_auto_camera.location = (5.08423, -5.9773, 4.89588)
ob_auto_camera.rotation_euler = (1.09748, -7.21219e-08, 0.694738)
scene.camera = ob_auto_camera
light_auto_sun = bpy.data.lights.new('AutoSun', 'SUN')
light_auto_sun.energy = 3.0
light_auto_sun.angle = 0.0523599
ob_auto_sun = bpy.data.objects.new('AutoSun', light_auto_sun)
scene.collection.objects.link(ob_auto_sun)
ob_auto_sun.rotation_euler = (0.872665, 0.174533, 0.523599)
bpy.context.view_layer.update()

